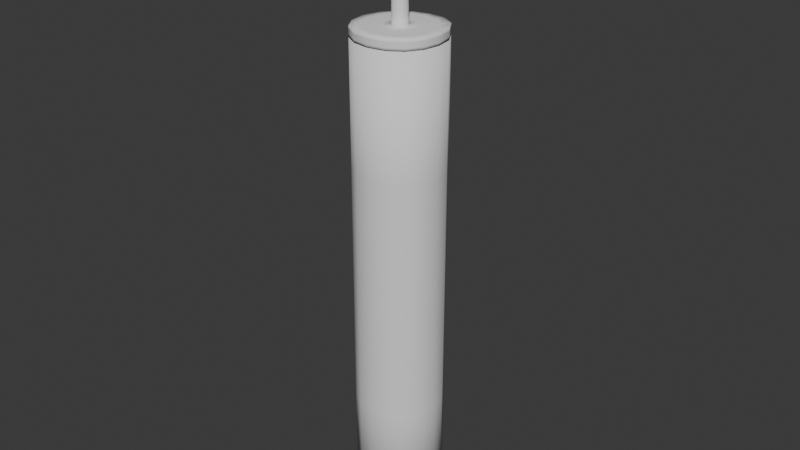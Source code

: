 # Source: StreetLightv2.blend  (saved by Blender 5.0.118; exported with 4.5.12 LTS)
import bpy
from mathutils import Matrix  # noqa: F401  (used for matrix-valued properties, if any)

bpy.ops.wm.read_factory_settings(use_empty=True)
scene = bpy.context.scene
scene.name = 'Scene'

# ---- collections
col_collection = bpy.data.collections.new('Collection'); scene.collection.children.link(col_collection)

# ---- world
world_world = bpy.data.worlds.new('World'); scene.world = world_world
world_world.use_nodes = True; world_world.node_tree.nodes.clear()
_N = world_world.node_tree.nodes; _L = world_world.node_tree.links
n0 = _N.new('ShaderNodeOutputWorld'); n0.name = 'World Output'; n0.location = (200, 100)
n1 = _N.new('ShaderNodeBackground'); n1.name = 'Background'; n1.location = (-200, 100)
n1.inputs[0].default_value = (0.05088, 0.05088, 0.05088, 1.0)
_L.new(n1.outputs[0], n0.inputs[0])
n0.is_active_output = True
world_world.color = (0.05088, 0.05088, 0.05088)
world_world.sun_shadow_jitter_overblur = 0.0

# ---- meshes
me_cube_001 = bpy.data.meshes.new('Cube.001')
me_cube_001.from_pydata([(-0.808, -0.808, -8.684), (-0.808, 0.808, -8.684), (0.808, -0.808, -8.684), (0.808, 0.808, -8.684), (-0.1373, -0.1373, 0.7359), (-0.1373, 0.1373, 0.7359), (0.1373, 0.1373, 0.7359), (0.1373, -0.1373, 0.7359), (-0.808, 0.808, 0.008533), (0.808, 0.808, 0.008533), (0.808, -0.808, 0.008533), (-0.808, -0.808, 0.008533), (-0.1373, -0.1373, 0.008533), (-0.1373, 0.1373, 0.008533), (0.1373, 0.1373, 0.008533), (0.1373, -0.1373, 0.008533), (-0.808, 0.808, -0.1566), (0.808, 0.808, -0.1566), (0.808, -0.808, -0.1566), (-0.808, -0.808, -0.174), (0.808, -0.808, -0.174), (-0.808, -0.808, -0.1566), (0.808, 0.808, -0.174), (-0.808, 0.808, -0.174), (-0.1373, -0.1373, 1.466), (-0.1373, 0.1373, 1.466), (0.1373, 0.1373, 1.466), (0.1373, -0.1373, 1.466), (-0.07282, -0.07282, 1.464), (-0.07282, 0.07282, 1.464), (0.07282, 0.07282, 1.464), (-0.07282, -0.07282, 1.746), (-0.07282, 0.07282, 1.746), (0.07282, 0.07282, 1.746), (0.07282, -0.07282, 1.746), (0.07282, -0.07282, 1.464)], [], [(1, 3, 2, 0), (15, 7, 4, 12), (14, 6, 7, 15), (13, 5, 6, 14), (12, 4, 5, 13), (21, 11, 8, 16), (16, 8, 9, 17), (17, 9, 10, 18), (18, 10, 11, 21), (11, 12, 13, 8), (8, 13, 14, 9), (9, 14, 15, 10), (10, 15, 12, 11), (2, 20, 19, 0), (3, 22, 20, 2), (1, 23, 22, 3), (0, 19, 23, 1), (20, 22, 23, 19), (18, 21, 16, 17), (4, 24, 25, 5), (5, 25, 26, 6), (6, 26, 27, 7), (7, 27, 24, 4), (24, 27, 26, 25), (35, 30, 33, 34), (33, 32, 31, 34), (29, 28, 31, 32), (28, 35, 34, 31), (30, 29, 32, 33)])
me_cube_001.polygons.foreach_set('use_smooth', [True] * 29)
_k = {(0, 1): 1.0, (1, 3): 1.0, (2, 3): 1.0, (0, 2): 1.0, (8, 11): 1.0, (8, 9): 1.0, (9, 10): 1.0, (10, 11): 1.0, (12, 13): 1.0, (13, 14): 1.0, (14, 15): 1.0, (12, 15): 1.0, (18, 21): 1.0, (17, 18): 1.0, (16, 17): 1.0, (16, 21): 1.0, (19, 20): 1.0, (20, 22): 1.0, (19, 23): 1.0, (22, 23): 1.0, (24, 25): 1.0, (24, 27): 1.0, (25, 26): 1.0, (26, 27): 1.0, (30, 35): 1.0, (31, 32): 1.0, (32, 33): 1.0, (33, 34): 1.0, (31, 34): 1.0, (28, 29): 1.0, (28, 35): 1.0, (29, 30): 1.0}
me_cube_001.attributes.new('crease_edge', 'FLOAT', 'EDGE').data.foreach_set('value', [_k.get((min(e.vertices), max(e.vertices)), 0.0) for e in me_cube_001.edges])
_uv = me_cube_001.uv_layers.new(name='UVMap')
_uv.uv.foreach_set('vector', [0.7682, 0.1548, 0.6164, 0.1548, 0.6164, 0.3067, 0.7682, 0.3067, 0.8452, 0.4605, 0.8452, 0.3087, 0.7702, 0.3087, 0.7702, 0.4605, 0.6164, 0.6913, 0.7682, 0.6913, 0.7682, 0.6164, 0.6164, 0.6164, 0.8452, 0.3067, 0.8452, 0.1548, 0.7702, 0.1548, 0.7702, 0.3067, 0.2318, 0.9221, 0.3836, 0.9221, 0.3836, 0.8472, 0.2318, 0.8472, 0.8452, 0.4625, 0.7702, 0.4625, 0.7702, 0.6144, 0.8452, 0.6144, 0.7682, 0.7682, 0.7682, 0.6933, 0.6164, 0.6933, 0.6164, 0.7682, 0.8452, 0.6164, 0.7702, 0.6164, 0.7702, 0.7682, 0.8452, 0.7682, 0.1528, 0.8452, 0.1528, 0.7702, 0.001001, 0.7702, 0.001001, 0.8452, 0.2298, 0.7702, 0.1548, 0.7702, 0.1548, 0.9221, 0.2298, 0.9221, 0.3836, 0.8452, 0.3836, 0.7702, 0.2318, 0.7702, 0.2318, 0.8452, 0.9221, 0.1548, 0.8472, 0.1548, 0.8472, 0.3067, 0.9221, 0.3067, 0.5375, 0.8452, 0.5375, 0.7702, 0.3856, 0.7702, 0.3856, 0.8452, 0.1528, 0.6144, 0.1528, 0.001001, 0.001001, 0.001001, 0.001001, 0.6144, 0.3087, 0.1528, 0.9221, 0.1528, 0.9221, 0.001001, 0.3087, 0.001001, 0.3067, 0.6144, 0.3067, 0.001001, 0.1548, 0.001001, 0.1548, 0.6144, 0.001001, 0.7682, 0.6144, 0.7682, 0.6144, 0.6164, 0.001001, 0.6164, 0.4605, 0.3087, 0.3087, 0.3087, 0.3087, 0.4605, 0.4605, 0.4605, 0.7682, 0.4625, 0.6164, 0.4625, 0.6164, 0.6144, 0.7682, 0.6144, 0.999, 0.1528, 0.999, 0.001001, 0.9241, 0.001001, 0.9241, 0.1528, 0.6933, 0.9221, 0.8452, 0.9221, 0.8452, 0.8472, 0.6933, 0.8472, 0.999, 0.3067, 0.999, 0.1548, 0.9241, 0.1548, 0.9241, 0.3067, 0.5395, 0.8452, 0.6913, 0.8452, 0.6913, 0.7702, 0.5395, 0.7702, 0.6913, 0.7702, 0.6913, 0.8452, 0.999, 0.1548, 0.8452, 0.9221, 0.07592, 0.9241, 0.001001, 0.9241, 0.001001, 0.999, 0.07592, 0.999, 0.3836, 0.9241, 0.3087, 0.9241, 0.3087, 0.999, 0.3836, 0.999, 0.4605, 0.9241, 0.3856, 0.9241, 0.3856, 0.999, 0.4605, 0.999, 0.999, 0.3856, 0.9241, 0.3856, 0.9241, 0.4605, 0.999, 0.4605, 0.999, 0.4625, 0.9241, 0.4625, 0.9241, 0.5375, 0.999, 0.5375])
me_cube_001.update()
me_cube_002 = bpy.data.meshes.new('Cube.002')
me_cube_002.from_pydata([(-0.3333, -0.3333, -0.1426), (-0.3333, -0.3333, 0.5239), (-0.3333, 0.3333, -0.1426), (-0.3333, 0.3333, 0.5239), (0.3333, -0.3333, -0.1426), (0.3333, -0.3333, 0.5239), (0.3333, 0.3333, -0.1426), (0.3333, 0.3333, 0.5239)], [], [(0, 1, 3, 2), (2, 3, 7, 6), (6, 7, 5, 4), (4, 5, 1, 0), (2, 6, 4, 0), (7, 3, 1, 5)])
me_cube_002.polygons.foreach_set('use_smooth', [True] * 6)
_uv = me_cube_002.uv_layers.new(name='UVMap')
_uv.uv.foreach_set('vector', [0.7682, 0.3087, 0.6164, 0.3087, 0.6164, 0.4605, 0.7682, 0.4605, 0.4605, 0.4625, 0.3087, 0.4625, 0.3087, 0.6144, 0.4605, 0.6144, 0.6144, 0.1548, 0.4625, 0.1548, 0.4625, 0.3067, 0.6144, 0.3067, 0.4605, 0.1548, 0.3087, 0.1548, 0.3087, 0.3067, 0.4605, 0.3067, 0.6144, 0.4625, 0.4625, 0.4625, 0.4625, 0.6144, 0.6144, 0.6144, 0.6144, 0.3087, 0.4625, 0.3087, 0.4625, 0.4605, 0.6144, 0.4605])
me_cube_002.update()

# ---- objects
ob_lamppostv2 = bpy.data.objects.new('LampPostv2', me_cube_001)
ob_fishlightpoint = bpy.data.objects.new('FishLightPoint', me_cube_002)

# ---- transforms, parenting, visibility, modifiers, constraints
ob_lamppostv2.location = (0.0, 0.0, 0.0)
_m = ob_lamppostv2.modifiers.new('Subdivision', 'SUBSURF')
_m.levels = 2
ob_fishlightpoint.location = (0.0, 0.0, 1.706)
ob_fishlightpoint.scale = (0.6924, 0.6924, 0.6924)
_m = ob_fishlightpoint.modifiers.new('Subdivision', 'SUBSURF')
_m.levels = 2

# ---- collection membership
col_collection.objects.link(ob_lamppostv2)
col_collection.objects.link(ob_fishlightpoint)

# ---- scene / render settings (as saved in the file)
scene.frame_start = 1; scene.frame_end = 250; scene.frame_set(1)
scene.render.engine = 'BLENDER_EEVEE_NEXT'
scene.render.bake_bias = 0.0
scene.render.bake_samples = 0
scene.cycles.sampling_pattern = 'TABULATED_SOBOL'
scene.eevee.use_volume_custom_range = False
bpy.context.view_layer.update()

# ---- added for rendering (the .blend has no active camera and no usable light): camera, sun
cam_auto = bpy.data.cameras.new('AutoCamera')
cam_auto.lens = 50.0
cam_auto.sensor_width = 36.0
cam_auto.clip_end = 1000.0
ob_auto_camera = bpy.data.objects.new('AutoCamera', cam_auto)
scene.collection.objects.link(ob_auto_camera)
ob_auto_camera.location = (10.1707, -12.2048, 4.82909)
ob_auto_camera.rotation_euler = (1.09748, -7.21219e-08, 0.694738)
scene.camera = ob_auto_camera
light_auto_sun = bpy.data.lights.new('AutoSun', 'SUN')
light_auto_sun.energy = 3.0
light_auto_sun.angle = 0.0523599
ob_auto_sun = bpy.data.objects.new('AutoSun', light_auto_sun)
scene.collection.objects.link(ob_auto_sun)
ob_auto_sun.rotation_euler = (0.872665, 0.174533, 0.523599)
bpy.context.view_layer.update()
